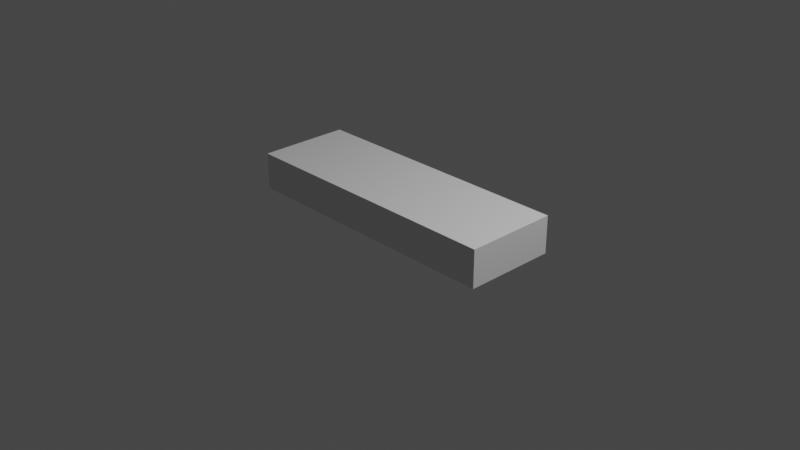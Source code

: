 # Source: JengaBrick.blend  (saved by Blender 3.4.5; exported with 4.5.12 LTS)
import bpy
from mathutils import Matrix  # noqa: F401  (used for matrix-valued properties, if any)

bpy.ops.wm.read_factory_settings(use_empty=True)
scene = bpy.context.scene
scene.name = 'Scene'

# ---- collections
col_collection = bpy.data.collections.new('Collection'); scene.collection.children.link(col_collection)

# ---- materials (node trees are filled in below, after node groups)
mat_material = bpy.data.materials.new('Material')
mat_material.alpha_threshold = 0.0
mat_material.use_transparent_shadow = False
mat_material.roughness = 0.5
mat_material.line_color = (0.0, 0.0, 0.0, 1.0)

# ---- material node trees
mat_material.use_nodes = True; mat_material.node_tree.nodes.clear()
_N = mat_material.node_tree.nodes; _L = mat_material.node_tree.links
n0 = _N.new('ShaderNodeOutputMaterial'); n0.name = 'Material Output'; n0.location = (300, 300)
n1 = _N.new('ShaderNodeBsdfPrincipled'); n1.name = 'Principled BSDF'; n1.location = (10, 300)
n1.distribution = 'GGX'
n1.subsurface_method = 'RANDOM_WALK_SKIN'
n1.inputs[3].default_value = 1.45
n1.inputs[27].default_value = (0.0, 0.0, 0.0, 1.0)
n1.inputs[28].default_value = 1.0
_L.new(n1.outputs[0], n0.inputs[0])
n0.is_active_output = True

# ---- world
world_world = bpy.data.worlds.new('World'); scene.world = world_world
world_world.use_nodes = True; world_world.node_tree.nodes.clear()
_N = world_world.node_tree.nodes; _L = world_world.node_tree.links
n0 = _N.new('ShaderNodeOutputWorld'); n0.name = 'World Output'; n0.location = (300, 300)
n1 = _N.new('ShaderNodeBackground'); n1.name = 'Background'; n1.location = (10, 300)
n1.inputs[0].default_value = (0.05088, 0.05088, 0.05088, 1.0)
_L.new(n1.outputs[0], n0.inputs[0])
n0.is_active_output = True
world_world.color = (0.05088, 0.05088, 0.05088)
world_world.use_sun_shadow = False
world_world.sun_shadow_jitter_overblur = 0.0

# ---- cameras
cam_camera = bpy.data.cameras.new('Camera')
cam_camera.clip_end = 100.0
cam_camera.ortho_scale = 7.314

# ---- lights
light_light = bpy.data.lights.new('Light', 'POINT')
light_light.transmission_factor = 0.0
light_light.energy = 1000.0
light_light.shadow_soft_size = 0.1
light_light.shadow_maximum_resolution = 0.006
light_light.use_absolute_resolution = True

# ---- meshes
me_cube = bpy.data.meshes.new('Cube')
me_cube.from_pydata([(1.5, 0.5, 0.4), (1.5, 0.5, 0.0), (1.5, -0.5, 0.4), (1.5, -0.5, 0.0), (-1.5, 0.5, 0.4), (-1.5, 0.5, 0.0), (-1.5, -0.5, 0.4), (-1.5, -0.5, 0.0), (1.324, 0.5, 0.0), (1.147, 0.5, 0.0), (0.9706, 0.5, 0.0), (0.7941, 0.5, 0.0), (0.6176, 0.5, 0.0), (0.4412, 0.5, 0.0), (0.2647, 0.5, 0.0), (0.08824, 0.5, 0.0), (-0.08824, 0.5, 0.0), (-0.2647, 0.5, 0.0), (-0.4412, 0.5, 0.0), (-0.6176, 0.5, 0.0), (-0.7941, 0.5, 0.0), (-0.9706, 0.5, 0.0), (-1.147, 0.5, 0.0), (-1.324, 0.5, 0.0), (1.324, -0.5, 0.4), (1.147, -0.5, 0.4), (0.9706, -0.5, 0.4), (0.7941, -0.5, 0.4), (0.6176, -0.5, 0.4), (0.4412, -0.5, 0.4), (0.2647, -0.5, 0.4), (0.08824, -0.5, 0.4), (-0.08824, -0.5, 0.4), (-0.2647, -0.5, 0.4), (-0.4412, -0.5, 0.4), (-0.6176, -0.5, 0.4), (-0.7941, -0.5, 0.4), (-0.9706, -0.5, 0.4), (-1.147, -0.5, 0.4), (-1.324, -0.5, 0.4), (-1.324, -0.5, 0.0), (-1.147, -0.5, 0.0), (-0.9706, -0.5, 0.0), (-0.7941, -0.5, 0.0), (-0.6176, -0.5, 0.0), (-0.4412, -0.5, 0.0), (-0.2647, -0.5, 0.0), (-0.08824, -0.5, 0.0), (0.08824, -0.5, 0.0), (0.2647, -0.5, 0.0), (0.4412, -0.5, 0.0), (0.6176, -0.5, 0.0), (0.7941, -0.5, 0.0), (0.9706, -0.5, 0.0), (1.147, -0.5, 0.0), (1.324, -0.5, 0.0), (-1.324, 0.5, 0.4), (-1.147, 0.5, 0.4), (-0.9706, 0.5, 0.4), (-0.7941, 0.5, 0.4), (-0.6176, 0.5, 0.4), (-0.4412, 0.5, 0.4), (-0.2647, 0.5, 0.4), (-0.08824, 0.5, 0.4), (0.08824, 0.5, 0.4), (0.2647, 0.5, 0.4), (0.4412, 0.5, 0.4), (0.6176, 0.5, 0.4), (0.7941, 0.5, 0.4), (0.9706, 0.5, 0.4), (1.147, 0.5, 0.4), (1.324, 0.5, 0.4), (-1.5, 0.375, 0.0), (-1.5, 0.25, 0.0), (-1.5, 0.125, 0.0), (-1.5, 0.0, 0.0), (-1.5, -0.125, 0.0), (-1.5, -0.25, 0.0), (-1.5, -0.375, 0.0), (1.5, 0.375, 0.4), (1.5, 0.25, 0.4), (1.5, 0.125, 0.4), (1.5, 0.0, 0.4), (1.5, -0.125, 0.4), (1.5, -0.25, 0.4), (1.5, -0.375, 0.4), (-1.5, -0.375, 0.4), (-1.5, -0.25, 0.4), (-1.5, -0.125, 0.4), (-1.5, 0.0, 0.4), (-1.5, 0.125, 0.4), (-1.5, 0.25, 0.4), (-1.5, 0.375, 0.4), (1.5, -0.375, 0.0), (1.5, -0.25, 0.0), (1.5, -0.125, 0.0), (1.5, 0.0, 0.0), (1.5, 0.125, 0.0), (1.5, 0.25, 0.0), (1.5, 0.375, 0.0), (-1.324, 0.375, 0.0), (-1.324, 0.25, 0.0), (-1.324, 0.125, 0.0), (-1.324, 0.0, 0.0), (-1.324, -0.125, 0.0), (-1.324, -0.25, 0.0), (-1.324, -0.375, 0.0), (-1.147, 0.375, 0.0), (-1.147, 0.25, 0.0), (-1.147, 0.125, 0.0), (-1.147, 0.0, 0.0), (-1.147, -0.125, 0.0), (-1.147, -0.25, 0.0), (-1.147, -0.375, 0.0), (-0.9706, 0.375, 0.0), (-0.9706, 0.25, 0.0), (-0.9706, 0.125, 0.0), (-0.9706, 0.0, 0.0), (-0.9706, -0.125, 0.0), (-0.9706, -0.25, 0.0), (-0.9706, -0.375, 0.0), (-0.7941, 0.375, 0.0), (-0.7941, 0.25, 0.0), (-0.7941, 0.125, 0.0), (-0.7941, 0.0, 0.0), (-0.7941, -0.125, 0.0), (-0.7941, -0.25, 0.0), (-0.7941, -0.375, 0.0), (-0.6176, 0.375, 0.0), (-0.6176, 0.25, 0.0), (-0.6176, 0.125, 0.0), (-0.6176, 0.0, 0.0), (-0.6176, -0.125, 0.0), (-0.6176, -0.25, 0.0), (-0.6176, -0.375, 0.0), (-0.4412, 0.375, 0.0), (-0.4412, 0.25, 0.0), (-0.4412, 0.125, 0.0), (-0.4412, 0.0, 0.0), (-0.4412, -0.125, 0.0), (-0.4412, -0.25, 0.0), (-0.4412, -0.375, 0.0), (-0.2647, 0.375, 0.0), (-0.2647, 0.25, 0.0), (-0.2647, 0.125, 0.0), (-0.2647, 0.0, 0.0), (-0.2647, -0.125, 0.0), (-0.2647, -0.25, 0.0), (-0.2647, -0.375, 0.0), (-0.08824, 0.375, 0.0), (-0.08824, 0.25, 0.0), (-0.08824, 0.125, 0.0), (-0.08824, 0.0, 0.0), (-0.08824, -0.125, 0.0), (-0.08824, -0.25, 0.0), (-0.08824, -0.375, 0.0), (0.08824, 0.375, 0.0), (0.08824, 0.25, 0.0), (0.08824, 0.125, 0.0), (0.08824, 0.0, 0.0), (0.08824, -0.125, 0.0), (0.08824, -0.25, 0.0), (0.08824, -0.375, 0.0), (0.2647, 0.375, 0.0), (0.2647, 0.25, 0.0), (0.2647, 0.125, 0.0), (0.2647, 0.0, 0.0), (0.2647, -0.125, 0.0), (0.2647, -0.25, 0.0), (0.2647, -0.375, 0.0), (0.4412, 0.375, 0.0), (0.4412, 0.25, 0.0), (0.4412, 0.125, 0.0), (0.4412, 0.0, 0.0), (0.4412, -0.125, 0.0), (0.4412, -0.25, 0.0), (0.4412, -0.375, 0.0), (0.6176, 0.375, 0.0), (0.6176, 0.25, 0.0), (0.6176, 0.125, 0.0), (0.6176, 0.0, 0.0), (0.6176, -0.125, 0.0), (0.6176, -0.25, 0.0), (0.6176, -0.375, 0.0), (0.7941, 0.375, 0.0), (0.7941, 0.25, 0.0), (0.7941, 0.125, 0.0), (0.7941, 0.0, 0.0), (0.7941, -0.125, 0.0), (0.7941, -0.25, 0.0), (0.7941, -0.375, 0.0), (0.9706, 0.375, 0.0), (0.9706, 0.25, 0.0), (0.9706, 0.125, 0.0), (0.9706, 0.0, 0.0), (0.9706, -0.125, 0.0), (0.9706, -0.25, 0.0), (0.9706, -0.375, 0.0), (1.147, 0.375, 0.0), (1.147, 0.25, 0.0), (1.147, 0.125, 0.0), (1.147, 0.0, 0.0), (1.147, -0.125, 0.0), (1.147, -0.25, 0.0), (1.147, -0.375, 0.0), (1.324, 0.375, 0.0), (1.324, 0.25, 0.0), (1.324, 0.125, 0.0), (1.324, 0.0, 0.0), (1.324, -0.125, 0.0), (1.324, -0.25, 0.0), (1.324, -0.375, 0.0), (1.324, 0.375, 0.4), (1.324, 0.25, 0.4), (1.324, 0.125, 0.4), (1.324, 0.0, 0.4), (1.324, -0.125, 0.4), (1.324, -0.25, 0.4), (1.324, -0.375, 0.4), (1.147, 0.375, 0.4), (1.147, 0.25, 0.4), (1.147, 0.125, 0.4), (1.147, 0.0, 0.4), (1.147, -0.125, 0.4), (1.147, -0.25, 0.4), (1.147, -0.375, 0.4), (0.9706, 0.375, 0.4), (0.9706, 0.25, 0.4), (0.9706, 0.125, 0.4), (0.9706, 0.0, 0.4), (0.9706, -0.125, 0.4), (0.9706, -0.25, 0.4), (0.9706, -0.375, 0.4), (0.7941, 0.375, 0.4), (0.7941, 0.25, 0.4), (0.7941, 0.125, 0.4), (0.7941, 0.0, 0.4), (0.7941, -0.125, 0.4), (0.7941, -0.25, 0.4), (0.7941, -0.375, 0.4), (0.6176, 0.375, 0.4), (0.6176, 0.25, 0.4), (0.6176, 0.125, 0.4), (0.6176, 0.0, 0.4), (0.6176, -0.125, 0.4), (0.6176, -0.25, 0.4), (0.6176, -0.375, 0.4), (0.4412, 0.375, 0.4), (0.4412, 0.25, 0.4), (0.4412, 0.125, 0.4), (0.4412, 0.0, 0.4), (0.4412, -0.125, 0.4), (0.4412, -0.25, 0.4), (0.4412, -0.375, 0.4), (0.2647, 0.375, 0.4), (0.2647, 0.25, 0.4), (0.2647, 0.125, 0.4), (0.2647, 0.0, 0.4), (0.2647, -0.125, 0.4), (0.2647, -0.25, 0.4), (0.2647, -0.375, 0.4), (0.08824, 0.375, 0.4), (0.08824, 0.25, 0.4), (0.08824, 0.125, 0.4), (0.08824, 0.0, 0.4), (0.08824, -0.125, 0.4), (0.08824, -0.25, 0.4), (0.08824, -0.375, 0.4), (-0.08824, 0.375, 0.4), (-0.08824, 0.25, 0.4), (-0.08824, 0.125, 0.4), (-0.08824, 0.0, 0.4), (-0.08824, -0.125, 0.4), (-0.08824, -0.25, 0.4), (-0.08824, -0.375, 0.4), (-0.2647, 0.375, 0.4), (-0.2647, 0.25, 0.4), (-0.2647, 0.125, 0.4), (-0.2647, 0.0, 0.4), (-0.2647, -0.125, 0.4), (-0.2647, -0.25, 0.4), (-0.2647, -0.375, 0.4), (-0.4412, 0.375, 0.4), (-0.4412, 0.25, 0.4), (-0.4412, 0.125, 0.4), (-0.4412, 0.0, 0.4), (-0.4412, -0.125, 0.4), (-0.4412, -0.25, 0.4), (-0.4412, -0.375, 0.4), (-0.6176, 0.375, 0.4), (-0.6176, 0.25, 0.4), (-0.6176, 0.125, 0.4), (-0.6176, 0.0, 0.4), (-0.6176, -0.125, 0.4), (-0.6176, -0.25, 0.4), (-0.6176, -0.375, 0.4), (-0.7941, 0.375, 0.4), (-0.7941, 0.25, 0.4), (-0.7941, 0.125, 0.4), (-0.7941, 0.0, 0.4), (-0.7941, -0.125, 0.4), (-0.7941, -0.25, 0.4), (-0.7941, -0.375, 0.4), (-0.9706, 0.375, 0.4), (-0.9706, 0.25, 0.4), (-0.9706, 0.125, 0.4), (-0.9706, 0.0, 0.4), (-0.9706, -0.125, 0.4), (-0.9706, -0.25, 0.4), (-0.9706, -0.375, 0.4), (-1.147, 0.375, 0.4), (-1.147, 0.25, 0.4), (-1.147, 0.125, 0.4), (-1.147, 0.0, 0.4), (-1.147, -0.125, 0.4), (-1.147, -0.25, 0.4), (-1.147, -0.375, 0.4), (-1.324, 0.375, 0.4), (-1.324, 0.25, 0.4), (-1.324, 0.125, 0.4), (-1.324, 0.0, 0.4), (-1.324, -0.125, 0.4), (-1.324, -0.25, 0.4), (-1.324, -0.375, 0.4)], [], [(323, 86, 6, 39), (40, 39, 6, 7), (72, 92, 4, 5), (211, 93, 3, 55), (93, 85, 2, 3), (8, 71, 0, 1), (5, 4, 56, 23), (23, 56, 57, 22), (22, 57, 58, 21), (21, 58, 59, 20), (20, 59, 60, 19), (19, 60, 61, 18), (18, 61, 62, 17), (17, 62, 63, 16), (16, 63, 64, 15), (15, 64, 65, 14), (14, 65, 66, 13), (13, 66, 67, 12), (12, 67, 68, 11), (11, 68, 69, 10), (10, 69, 70, 9), (9, 70, 71, 8), (78, 106, 40, 7), (106, 113, 41, 40), (113, 120, 42, 41), (120, 127, 43, 42), (127, 134, 44, 43), (134, 141, 45, 44), (141, 148, 46, 45), (148, 155, 47, 46), (155, 162, 48, 47), (162, 169, 49, 48), (169, 176, 50, 49), (176, 183, 51, 50), (183, 190, 52, 51), (190, 197, 53, 52), (197, 204, 54, 53), (204, 211, 55, 54), (3, 2, 24, 55), (55, 24, 25, 54), (54, 25, 26, 53), (53, 26, 27, 52), (52, 27, 28, 51), (51, 28, 29, 50), (50, 29, 30, 49), (49, 30, 31, 48), (48, 31, 32, 47), (47, 32, 33, 46), (46, 33, 34, 45), (45, 34, 35, 44), (44, 35, 36, 43), (43, 36, 37, 42), (42, 37, 38, 41), (41, 38, 39, 40), (85, 218, 24, 2), (218, 225, 25, 24), (225, 232, 26, 25), (232, 239, 27, 26), (239, 246, 28, 27), (246, 253, 29, 28), (253, 260, 30, 29), (260, 267, 31, 30), (267, 274, 32, 31), (274, 281, 33, 32), (281, 288, 34, 33), (288, 295, 35, 34), (295, 302, 36, 35), (302, 309, 37, 36), (309, 316, 38, 37), (316, 323, 39, 38), (57, 56, 317, 310), (310, 317, 318, 311), (311, 318, 319, 312), (312, 319, 320, 313), (313, 320, 321, 314), (314, 321, 322, 315), (315, 322, 323, 316), (58, 57, 310, 303), (303, 310, 311, 304), (304, 311, 312, 305), (305, 312, 313, 306), (306, 313, 314, 307), (307, 314, 315, 308), (308, 315, 316, 309), (59, 58, 303, 296), (296, 303, 304, 297), (297, 304, 305, 298), (298, 305, 306, 299), (299, 306, 307, 300), (300, 307, 308, 301), (301, 308, 309, 302), (60, 59, 296, 289), (289, 296, 297, 290), (290, 297, 298, 291), (291, 298, 299, 292), (292, 299, 300, 293), (293, 300, 301, 294), (294, 301, 302, 295), (61, 60, 289, 282), (282, 289, 290, 283), (283, 290, 291, 284), (284, 291, 292, 285), (285, 292, 293, 286), (286, 293, 294, 287), (287, 294, 295, 288), (62, 61, 282, 275), (275, 282, 283, 276), (276, 283, 284, 277), (277, 284, 285, 278), (278, 285, 286, 279), (279, 286, 287, 280), (280, 287, 288, 281), (63, 62, 275, 268), (268, 275, 276, 269), (269, 276, 277, 270), (270, 277, 278, 271), (271, 278, 279, 272), (272, 279, 280, 273), (273, 280, 281, 274), (64, 63, 268, 261), (261, 268, 269, 262), (262, 269, 270, 263), (263, 270, 271, 264), (264, 271, 272, 265), (265, 272, 273, 266), (266, 273, 274, 267), (65, 64, 261, 254), (254, 261, 262, 255), (255, 262, 263, 256), (256, 263, 264, 257), (257, 264, 265, 258), (258, 265, 266, 259), (259, 266, 267, 260), (66, 65, 254, 247), (247, 254, 255, 248), (248, 255, 256, 249), (249, 256, 257, 250), (250, 257, 258, 251), (251, 258, 259, 252), (252, 259, 260, 253), (67, 66, 247, 240), (240, 247, 248, 241), (241, 248, 249, 242), (242, 249, 250, 243), (243, 250, 251, 244), (244, 251, 252, 245), (245, 252, 253, 246), (68, 67, 240, 233), (233, 240, 241, 234), (234, 241, 242, 235), (235, 242, 243, 236), (236, 243, 244, 237), (237, 244, 245, 238), (238, 245, 246, 239), (69, 68, 233, 226), (226, 233, 234, 227), (227, 234, 235, 228), (228, 235, 236, 229), (229, 236, 237, 230), (230, 237, 238, 231), (231, 238, 239, 232), (70, 69, 226, 219), (219, 226, 227, 220), (220, 227, 228, 221), (221, 228, 229, 222), (222, 229, 230, 223), (223, 230, 231, 224), (224, 231, 232, 225), (71, 70, 219, 212), (212, 219, 220, 213), (213, 220, 221, 214), (214, 221, 222, 215), (215, 222, 223, 216), (216, 223, 224, 217), (217, 224, 225, 218), (0, 71, 212, 79), (79, 212, 213, 80), (80, 213, 214, 81), (81, 214, 215, 82), (82, 215, 216, 83), (83, 216, 217, 84), (84, 217, 218, 85), (9, 8, 205, 198), (198, 205, 206, 199), (199, 206, 207, 200), (200, 207, 208, 201), (201, 208, 209, 202), (202, 209, 210, 203), (203, 210, 211, 204), (10, 9, 198, 191), (191, 198, 199, 192), (192, 199, 200, 193), (193, 200, 201, 194), (194, 201, 202, 195), (195, 202, 203, 196), (196, 203, 204, 197), (11, 10, 191, 184), (184, 191, 192, 185), (185, 192, 193, 186), (186, 193, 194, 187), (187, 194, 195, 188), (188, 195, 196, 189), (189, 196, 197, 190), (12, 11, 184, 177), (177, 184, 185, 178), (178, 185, 186, 179), (179, 186, 187, 180), (180, 187, 188, 181), (181, 188, 189, 182), (182, 189, 190, 183), (13, 12, 177, 170), (170, 177, 178, 171), (171, 178, 179, 172), (172, 179, 180, 173), (173, 180, 181, 174), (174, 181, 182, 175), (175, 182, 183, 176), (14, 13, 170, 163), (163, 170, 171, 164), (164, 171, 172, 165), (165, 172, 173, 166), (166, 173, 174, 167), (167, 174, 175, 168), (168, 175, 176, 169), (15, 14, 163, 156), (156, 163, 164, 157), (157, 164, 165, 158), (158, 165, 166, 159), (159, 166, 167, 160), (160, 167, 168, 161), (161, 168, 169, 162), (16, 15, 156, 149), (149, 156, 157, 150), (150, 157, 158, 151), (151, 158, 159, 152), (152, 159, 160, 153), (153, 160, 161, 154), (154, 161, 162, 155), (17, 16, 149, 142), (142, 149, 150, 143), (143, 150, 151, 144), (144, 151, 152, 145), (145, 152, 153, 146), (146, 153, 154, 147), (147, 154, 155, 148), (18, 17, 142, 135), (135, 142, 143, 136), (136, 143, 144, 137), (137, 144, 145, 138), (138, 145, 146, 139), (139, 146, 147, 140), (140, 147, 148, 141), (19, 18, 135, 128), (128, 135, 136, 129), (129, 136, 137, 130), (130, 137, 138, 131), (131, 138, 139, 132), (132, 139, 140, 133), (133, 140, 141, 134), (20, 19, 128, 121), (121, 128, 129, 122), (122, 129, 130, 123), (123, 130, 131, 124), (124, 131, 132, 125), (125, 132, 133, 126), (126, 133, 134, 127), (21, 20, 121, 114), (114, 121, 122, 115), (115, 122, 123, 116), (116, 123, 124, 117), (117, 124, 125, 118), (118, 125, 126, 119), (119, 126, 127, 120), (22, 21, 114, 107), (107, 114, 115, 108), (108, 115, 116, 109), (109, 116, 117, 110), (110, 117, 118, 111), (111, 118, 119, 112), (112, 119, 120, 113), (23, 22, 107, 100), (100, 107, 108, 101), (101, 108, 109, 102), (102, 109, 110, 103), (103, 110, 111, 104), (104, 111, 112, 105), (105, 112, 113, 106), (5, 23, 100, 72), (72, 100, 101, 73), (73, 101, 102, 74), (74, 102, 103, 75), (75, 103, 104, 76), (76, 104, 105, 77), (77, 105, 106, 78), (1, 0, 79, 99), (99, 79, 80, 98), (98, 80, 81, 97), (97, 81, 82, 96), (96, 82, 83, 95), (95, 83, 84, 94), (94, 84, 85, 93), (8, 1, 99, 205), (205, 99, 98, 206), (206, 98, 97, 207), (207, 97, 96, 208), (208, 96, 95, 209), (209, 95, 94, 210), (210, 94, 93, 211), (7, 6, 86, 78), (78, 86, 87, 77), (77, 87, 88, 76), (76, 88, 89, 75), (75, 89, 90, 74), (74, 90, 91, 73), (73, 91, 92, 72), (56, 4, 92, 317), (317, 92, 91, 318), (318, 91, 90, 319), (319, 90, 89, 320), (320, 89, 88, 321), (321, 88, 87, 322), (322, 87, 86, 323)])
_uv = me_cube.uv_layers.new(name='UVMap')
_uv.uv.foreach_set('vector', [0.8603, 0.7188, 0.875, 0.7188, 0.875, 0.75, 0.8603, 0.75, 0.375, 0.9853, 0.625, 0.9853, 0.625, 1.0, 0.375, 1.0, 0.375, 0.2188, 0.625, 0.2188, 0.625, 0.25, 0.375, 0.25, 0.3603, 0.7188, 0.375, 0.7188, 0.375, 0.75, 0.3603, 0.75, 0.375, 0.7188, 0.625, 0.7188, 0.625, 0.75, 0.375, 0.75, 0.375, 0.4853, 0.625, 0.4853, 0.625, 0.5, 0.375, 0.5, 0.375, 0.25, 0.625, 0.25, 0.625, 0.2647, 0.375, 0.2647, 0.375, 0.2647, 0.625, 0.2647, 0.625, 0.2794, 0.375, 0.2794, 0.375, 0.2794, 0.625, 0.2794, 0.625, 0.2941, 0.375, 0.2941, 0.375, 0.2941, 0.625, 0.2941, 0.625, 0.3088, 0.375, 0.3088, 0.375, 0.3088, 0.625, 0.3088, 0.625, 0.3235, 0.375, 0.3235, 0.375, 0.3235, 0.625, 0.3235, 0.625, 0.3382, 0.375, 0.3382, 0.375, 0.3382, 0.625, 0.3382, 0.625, 0.3529, 0.375, 0.3529, 0.375, 0.3529, 0.625, 0.3529, 0.625, 0.3676, 0.375, 0.3676, 0.375, 0.3676, 0.625, 0.3676, 0.625, 0.3824, 0.375, 0.3824, 0.375, 0.3824, 0.625, 0.3824, 0.625, 0.3971, 0.375, 0.3971, 0.375, 0.3971, 0.625, 0.3971, 0.625, 0.4118, 0.375, 0.4118, 0.375, 0.4118, 0.625, 0.4118, 0.625, 0.4265, 0.375, 0.4265, 0.375, 0.4265, 0.625, 0.4265, 0.625, 0.4412, 0.375, 0.4412, 0.375, 0.4412, 0.625, 0.4412, 0.625, 0.4559, 0.375, 0.4559, 0.375, 0.4559, 0.625, 0.4559, 0.625, 0.4706, 0.375, 0.4706, 0.375, 0.4706, 0.625, 0.4706, 0.625, 0.4853, 0.375, 0.4853, 0.125, 0.7188, 0.1397, 0.7188, 0.1397, 0.75, 0.125, 0.75, 0.1397, 0.7188, 0.1544, 0.7188, 0.1544, 0.75, 0.1397, 0.75, 0.1544, 0.7188, 0.1691, 0.7188, 0.1691, 0.75, 0.1544, 0.75, 0.1691, 0.7188, 0.1838, 0.7188, 0.1838, 0.75, 0.1691, 0.75, 0.1838, 0.7188, 0.1985, 0.7188, 0.1985, 0.75, 0.1838, 0.75, 0.1985, 0.7188, 0.2132, 0.7188, 0.2132, 0.75, 0.1985, 0.75, 0.2132, 0.7188, 0.2279, 0.7187, 0.2279, 0.75, 0.2132, 0.75, 0.2279, 0.7187, 0.2426, 0.7187, 0.2426, 0.75, 0.2279, 0.75, 0.2426, 0.7187, 0.2574, 0.7187, 0.2574, 0.75, 0.2426, 0.75, 0.2574, 0.7187, 0.2721, 0.7187, 0.2721, 0.75, 0.2574, 0.75, 0.2721, 0.7187, 0.2868, 0.7187, 0.2868, 0.75, 0.2721, 0.75, 0.2868, 0.7187, 0.3015, 0.7187, 0.3015, 0.75, 0.2868, 0.75, 0.3015, 0.7187, 0.3162, 0.7188, 0.3162, 0.75, 0.3015, 0.75, 0.3162, 0.7188, 0.3309, 0.7188, 0.3309, 0.75, 0.3162, 0.75, 0.3309, 0.7188, 0.3456, 0.7188, 0.3456, 0.75, 0.3309, 0.75, 0.3456, 0.7188, 0.3603, 0.7188, 0.3603, 0.75, 0.3456, 0.75, 0.375, 0.75, 0.625, 0.75, 0.625, 0.7647, 0.375, 0.7647, 0.375, 0.7647, 0.625, 0.7647, 0.625, 0.7794, 0.375, 0.7794, 0.375, 0.7794, 0.625, 0.7794, 0.625, 0.7941, 0.375, 0.7941, 0.375, 0.7941, 0.625, 0.7941, 0.625, 0.8088, 0.375, 0.8088, 0.375, 0.8088, 0.625, 0.8088, 0.625, 0.8235, 0.375, 0.8235, 0.375, 0.8235, 0.625, 0.8235, 0.625, 0.8382, 0.375, 0.8382, 0.375, 0.8382, 0.625, 0.8382, 0.625, 0.8529, 0.375, 0.8529, 0.375, 0.8529, 0.625, 0.8529, 0.625, 0.8676, 0.375, 0.8676, 0.375, 0.8676, 0.625, 0.8676, 0.625, 0.8824, 0.375, 0.8824, 0.375, 0.8824, 0.625, 0.8824, 0.625, 0.8971, 0.375, 0.8971, 0.375, 0.8971, 0.625, 0.8971, 0.625, 0.9118, 0.375, 0.9118, 0.375, 0.9118, 0.625, 0.9118, 0.625, 0.9265, 0.375, 0.9265, 0.375, 0.9265, 0.625, 0.9265, 0.625, 0.9412, 0.375, 0.9412, 0.375, 0.9412, 0.625, 0.9412, 0.625, 0.9559, 0.375, 0.9559, 0.375, 0.9559, 0.625, 0.9559, 0.625, 0.9706, 0.375, 0.9706, 0.375, 0.9706, 0.625, 0.9706, 0.625, 0.9853, 0.375, 0.9853, 0.625, 0.7188, 0.6397, 0.7188, 0.6397, 0.75, 0.625, 0.75, 0.6397, 0.7188, 0.6544, 0.7188, 0.6544, 0.75, 0.6397, 0.75, 0.6544, 0.7188, 0.6691, 0.7188, 0.6691, 0.75, 0.6544, 0.75, 0.6691, 0.7188, 0.6838, 0.7188, 0.6838, 0.75, 0.6691, 0.75, 0.6838, 0.7188, 0.6985, 0.7188, 0.6985, 0.75, 0.6838, 0.75, 0.6985, 0.7188, 0.7132, 0.7188, 0.7132, 0.75, 0.6985, 0.75, 0.7132, 0.7188, 0.7279, 0.7187, 0.7279, 0.75, 0.7132, 0.75, 0.7279, 0.7187, 0.7426, 0.7187, 0.7426, 0.75, 0.7279, 0.75, 0.7426, 0.7187, 0.7574, 0.7187, 0.7574, 0.75, 0.7426, 0.75, 0.7574, 0.7187, 0.7721, 0.7187, 0.7721, 0.75, 0.7574, 0.75, 0.7721, 0.7187, 0.7868, 0.7187, 0.7868, 0.75, 0.7721, 0.75, 0.7868, 0.7187, 0.8015, 0.7187, 0.8015, 0.75, 0.7868, 0.75, 0.8015, 0.7187, 0.8162, 0.7188, 0.8162, 0.75, 0.8015, 0.75, 0.8162, 0.7188, 0.8309, 0.7188, 0.8309, 0.75, 0.8162, 0.75, 0.8309, 0.7188, 0.8456, 0.7188, 0.8456, 0.75, 0.8309, 0.75, 0.8456, 0.7188, 0.8603, 0.7188, 0.8603, 0.75, 0.8456, 0.75, 0.8456, 0.5, 0.8603, 0.5, 0.8603, 0.5312, 0.8456, 0.5312, 0.8456, 0.5312, 0.8603, 0.5312, 0.8603, 0.5625, 0.8456, 0.5625, 0.8456, 0.5625, 0.8603, 0.5625, 0.8603, 0.5938, 0.8456, 0.5938, 0.8456, 0.5938, 0.8603, 0.5938, 0.8603, 0.625, 0.8456, 0.625, 0.8456, 0.625, 0.8603, 0.625, 0.8603, 0.6562, 0.8456, 0.6562, 0.8456, 0.6562, 0.8603, 0.6562, 0.8603, 0.6875, 0.8456, 0.6875, 0.8456, 0.6875, 0.8603, 0.6875, 0.8603, 0.7188, 0.8456, 0.7188, 0.8309, 0.5, 0.8456, 0.5, 0.8456, 0.5312, 0.8309, 0.5312, 0.8309, 0.5312, 0.8456, 0.5312, 0.8456, 0.5625, 0.8309, 0.5625, 0.8309, 0.5625, 0.8456, 0.5625, 0.8456, 0.5938, 0.8309, 0.5938, 0.8309, 0.5938, 0.8456, 0.5938, 0.8456, 0.625, 0.8309, 0.625, 0.8309, 0.625, 0.8456, 0.625, 0.8456, 0.6562, 0.8309, 0.6562, 0.8309, 0.6562, 0.8456, 0.6562, 0.8456, 0.6875, 0.8309, 0.6875, 0.8309, 0.6875, 0.8456, 0.6875, 0.8456, 0.7188, 0.8309, 0.7188, 0.8162, 0.5, 0.8309, 0.5, 0.8309, 0.5312, 0.8162, 0.5312, 0.8162, 0.5312, 0.8309, 0.5312, 0.8309, 0.5625, 0.8162, 0.5625, 0.8162, 0.5625, 0.8309, 0.5625, 0.8309, 0.5938, 0.8162, 0.5938, 0.8162, 0.5938, 0.8309, 0.5938, 0.8309, 0.625, 0.8162, 0.625, 0.8162, 0.625, 0.8309, 0.625, 0.8309, 0.6562, 0.8162, 0.6562, 0.8162, 0.6562, 0.8309, 0.6562, 0.8309, 0.6875, 0.8162, 0.6875, 0.8162, 0.6875, 0.8309, 0.6875, 0.8309, 0.7188, 0.8162, 0.7188, 0.8015, 0.5, 0.8162, 0.5, 0.8162, 0.5312, 0.8015, 0.5312, 0.8015, 0.5312, 0.8162, 0.5312, 0.8162, 0.5625, 0.8015, 0.5625, 0.8015, 0.5625, 0.8162, 0.5625, 0.8162, 0.5938, 0.8015, 0.5938, 0.8015, 0.5938, 0.8162, 0.5938, 0.8162, 0.625, 0.8015, 0.625, 0.8015, 0.625, 0.8162, 0.625, 0.8162, 0.6562, 0.8015, 0.6562, 0.8015, 0.6562, 0.8162, 0.6562, 0.8162, 0.6875, 0.8015, 0.6875, 0.8015, 0.6875, 0.8162, 0.6875, 0.8162, 0.7188, 0.8015, 0.7187, 0.7868, 0.5, 0.8015, 0.5, 0.8015, 0.5312, 0.7868, 0.5312, 0.7868, 0.5312, 0.8015, 0.5312, 0.8015, 0.5625, 0.7868, 0.5625, 0.7868, 0.5625, 0.8015, 0.5625, 0.8015, 0.5938, 0.7868, 0.5938, 0.7868, 0.5938, 0.8015, 0.5938, 0.8015, 0.625, 0.7868, 0.625, 0.7868, 0.625, 0.8015, 0.625, 0.8015, 0.6562, 0.7868, 0.6562, 0.7868, 0.6562, 0.8015, 0.6562, 0.8015, 0.6875, 0.7868, 0.6875, 0.7868, 0.6875, 0.8015, 0.6875, 0.8015, 0.7187, 0.7868, 0.7187, 0.7721, 0.5, 0.7868, 0.5, 0.7868, 0.5312, 0.7721, 0.5312, 0.7721, 0.5312, 0.7868, 0.5312, 0.7868, 0.5625, 0.7721, 0.5625, 0.7721, 0.5625, 0.7868, 0.5625, 0.7868, 0.5938, 0.7721, 0.5938, 0.7721, 0.5938, 0.7868, 0.5938, 0.7868, 0.625, 0.7721, 0.625, 0.7721, 0.625, 0.7868, 0.625, 0.7868, 0.6562, 0.7721, 0.6562, 0.7721, 0.6562, 0.7868, 0.6562, 0.7868, 0.6875, 0.7721, 0.6875, 0.7721, 0.6875, 0.7868, 0.6875, 0.7868, 0.7187, 0.7721, 0.7187, 0.7574, 0.5, 0.7721, 0.5, 0.7721, 0.5312, 0.7574, 0.5312, 0.7574, 0.5312, 0.7721, 0.5312, 0.7721, 0.5625, 0.7574, 0.5625, 0.7574, 0.5625, 0.7721, 0.5625, 0.7721, 0.5938, 0.7574, 0.5938, 0.7574, 0.5938, 0.7721, 0.5938, 0.7721, 0.625, 0.7574, 0.625, 0.7574, 0.625, 0.7721, 0.625, 0.7721, 0.6562, 0.7574, 0.6562, 0.7574, 0.6562, 0.7721, 0.6562, 0.7721, 0.6875, 0.7574, 0.6875, 0.7574, 0.6875, 0.7721, 0.6875, 0.7721, 0.7187, 0.7574, 0.7187, 0.7426, 0.5, 0.7574, 0.5, 0.7574, 0.5312, 0.7426, 0.5312, 0.7426, 0.5312, 0.7574, 0.5312, 0.7574, 0.5625, 0.7426, 0.5625, 0.7426, 0.5625, 0.7574, 0.5625, 0.7574, 0.5938, 0.7426, 0.5938, 0.7426, 0.5938, 0.7574, 0.5938, 0.7574, 0.625, 0.7426, 0.625, 0.7426, 0.625, 0.7574, 0.625, 0.7574, 0.6562, 0.7426, 0.6562, 0.7426, 0.6562, 0.7574, 0.6562, 0.7574, 0.6875, 0.7426, 0.6875, 0.7426, 0.6875, 0.7574, 0.6875, 0.7574, 0.7187, 0.7426, 0.7187, 0.7279, 0.5, 0.7426, 0.5, 0.7426, 0.5312, 0.7279, 0.5312, 0.7279, 0.5312, 0.7426, 0.5312, 0.7426, 0.5625, 0.7279, 0.5625, 0.7279, 0.5625, 0.7426, 0.5625, 0.7426, 0.5938, 0.7279, 0.5938, 0.7279, 0.5938, 0.7426, 0.5938, 0.7426, 0.625, 0.7279, 0.625, 0.7279, 0.625, 0.7426, 0.625, 0.7426, 0.6562, 0.7279, 0.6562, 0.7279, 0.6562, 0.7426, 0.6562, 0.7426, 0.6875, 0.7279, 0.6875, 0.7279, 0.6875, 0.7426, 0.6875, 0.7426, 0.7187, 0.7279, 0.7187, 0.7132, 0.5, 0.7279, 0.5, 0.7279, 0.5312, 0.7132, 0.5312, 0.7132, 0.5312, 0.7279, 0.5312, 0.7279, 0.5625, 0.7132, 0.5625, 0.7132, 0.5625, 0.7279, 0.5625, 0.7279, 0.5938, 0.7132, 0.5938, 0.7132, 0.5938, 0.7279, 0.5938, 0.7279, 0.625, 0.7132, 0.625, 0.7132, 0.625, 0.7279, 0.625, 0.7279, 0.6562, 0.7132, 0.6562, 0.7132, 0.6562, 0.7279, 0.6562, 0.7279, 0.6875, 0.7132, 0.6875, 0.7132, 0.6875, 0.7279, 0.6875, 0.7279, 0.7187, 0.7132, 0.7188, 0.6985, 0.5, 0.7132, 0.5, 0.7132, 0.5312, 0.6985, 0.5312, 0.6985, 0.5312, 0.7132, 0.5312, 0.7132, 0.5625, 0.6985, 0.5625, 0.6985, 0.5625, 0.7132, 0.5625, 0.7132, 0.5938, 0.6985, 0.5938, 0.6985, 0.5938, 0.7132, 0.5938, 0.7132, 0.625, 0.6985, 0.625, 0.6985, 0.625, 0.7132, 0.625, 0.7132, 0.6562, 0.6985, 0.6562, 0.6985, 0.6562, 0.7132, 0.6562, 0.7132, 0.6875, 0.6985, 0.6875, 0.6985, 0.6875, 0.7132, 0.6875, 0.7132, 0.7188, 0.6985, 0.7188, 0.6838, 0.5, 0.6985, 0.5, 0.6985, 0.5312, 0.6838, 0.5312, 0.6838, 0.5312, 0.6985, 0.5312, 0.6985, 0.5625, 0.6838, 0.5625, 0.6838, 0.5625, 0.6985, 0.5625, 0.6985, 0.5938, 0.6838, 0.5938, 0.6838, 0.5938, 0.6985, 0.5938, 0.6985, 0.625, 0.6838, 0.625, 0.6838, 0.625, 0.6985, 0.625, 0.6985, 0.6562, 0.6838, 0.6562, 0.6838, 0.6562, 0.6985, 0.6562, 0.6985, 0.6875, 0.6838, 0.6875, 0.6838, 0.6875, 0.6985, 0.6875, 0.6985, 0.7188, 0.6838, 0.7188, 0.6691, 0.5, 0.6838, 0.5, 0.6838, 0.5312, 0.6691, 0.5312, 0.6691, 0.5312, 0.6838, 0.5312, 0.6838, 0.5625, 0.6691, 0.5625, 0.6691, 0.5625, 0.6838, 0.5625, 0.6838, 0.5938, 0.6691, 0.5938, 0.6691, 0.5938, 0.6838, 0.5938, 0.6838, 0.625, 0.6691, 0.625, 0.6691, 0.625, 0.6838, 0.625, 0.6838, 0.6562, 0.6691, 0.6562, 0.6691, 0.6562, 0.6838, 0.6562, 0.6838, 0.6875, 0.6691, 0.6875, 0.6691, 0.6875, 0.6838, 0.6875, 0.6838, 0.7188, 0.6691, 0.7188, 0.6544, 0.5, 0.6691, 0.5, 0.6691, 0.5312, 0.6544, 0.5312, 0.6544, 0.5312, 0.6691, 0.5312, 0.6691, 0.5625, 0.6544, 0.5625, 0.6544, 0.5625, 0.6691, 0.5625, 0.6691, 0.5938, 0.6544, 0.5938, 0.6544, 0.5938, 0.6691, 0.5938, 0.6691, 0.625, 0.6544, 0.625, 0.6544, 0.625, 0.6691, 0.625, 0.6691, 0.6562, 0.6544, 0.6562, 0.6544, 0.6562, 0.6691, 0.6562, 0.6691, 0.6875, 0.6544, 0.6875, 0.6544, 0.6875, 0.6691, 0.6875, 0.6691, 0.7188, 0.6544, 0.7188, 0.6397, 0.5, 0.6544, 0.5, 0.6544, 0.5312, 0.6397, 0.5312, 0.6397, 0.5312, 0.6544, 0.5312, 0.6544, 0.5625, 0.6397, 0.5625, 0.6397, 0.5625, 0.6544, 0.5625, 0.6544, 0.5938, 0.6397, 0.5938, 0.6397, 0.5938, 0.6544, 0.5938, 0.6544, 0.625, 0.6397, 0.625, 0.6397, 0.625, 0.6544, 0.625, 0.6544, 0.6562, 0.6397, 0.6562, 0.6397, 0.6562, 0.6544, 0.6562, 0.6544, 0.6875, 0.6397, 0.6875, 0.6397, 0.6875, 0.6544, 0.6875, 0.6544, 0.7188, 0.6397, 0.7188, 0.625, 0.5, 0.6397, 0.5, 0.6397, 0.5312, 0.625, 0.5312, 0.625, 0.5312, 0.6397, 0.5312, 0.6397, 0.5625, 0.625, 0.5625, 0.625, 0.5625, 0.6397, 0.5625, 0.6397, 0.5938, 0.625, 0.5938, 0.625, 0.5938, 0.6397, 0.5938, 0.6397, 0.625, 0.625, 0.625, 0.625, 0.625, 0.6397, 0.625, 0.6397, 0.6562, 0.625, 0.6562, 0.625, 0.6562, 0.6397, 0.6562, 0.6397, 0.6875, 0.625, 0.6875, 0.625, 0.6875, 0.6397, 0.6875, 0.6397, 0.7188, 0.625, 0.7188, 0.3456, 0.5, 0.3603, 0.5, 0.3603, 0.5312, 0.3456, 0.5312, 0.3456, 0.5312, 0.3603, 0.5312, 0.3603, 0.5625, 0.3456, 0.5625, 0.3456, 0.5625, 0.3603, 0.5625, 0.3603, 0.5938, 0.3456, 0.5938, 0.3456, 0.5938, 0.3603, 0.5938, 0.3603, 0.625, 0.3456, 0.625, 0.3456, 0.625, 0.3603, 0.625, 0.3603, 0.6562, 0.3456, 0.6562, 0.3456, 0.6562, 0.3603, 0.6562, 0.3603, 0.6875, 0.3456, 0.6875, 0.3456, 0.6875, 0.3603, 0.6875, 0.3603, 0.7188, 0.3456, 0.7188, 0.3309, 0.5, 0.3456, 0.5, 0.3456, 0.5312, 0.3309, 0.5312, 0.3309, 0.5312, 0.3456, 0.5312, 0.3456, 0.5625, 0.3309, 0.5625, 0.3309, 0.5625, 0.3456, 0.5625, 0.3456, 0.5938, 0.3309, 0.5938, 0.3309, 0.5938, 0.3456, 0.5938, 0.3456, 0.625, 0.3309, 0.625, 0.3309, 0.625, 0.3456, 0.625, 0.3456, 0.6562, 0.3309, 0.6562, 0.3309, 0.6562, 0.3456, 0.6562, 0.3456, 0.6875, 0.3309, 0.6875, 0.3309, 0.6875, 0.3456, 0.6875, 0.3456, 0.7188, 0.3309, 0.7188, 0.3162, 0.5, 0.3309, 0.5, 0.3309, 0.5312, 0.3162, 0.5312, 0.3162, 0.5312, 0.3309, 0.5312, 0.3309, 0.5625, 0.3162, 0.5625, 0.3162, 0.5625, 0.3309, 0.5625, 0.3309, 0.5938, 0.3162, 0.5938, 0.3162, 0.5938, 0.3309, 0.5938, 0.3309, 0.625, 0.3162, 0.625, 0.3162, 0.625, 0.3309, 0.625, 0.3309, 0.6562, 0.3162, 0.6562, 0.3162, 0.6562, 0.3309, 0.6562, 0.3309, 0.6875, 0.3162, 0.6875, 0.3162, 0.6875, 0.3309, 0.6875, 0.3309, 0.7188, 0.3162, 0.7188, 0.3015, 0.5, 0.3162, 0.5, 0.3162, 0.5312, 0.3015, 0.5312, 0.3015, 0.5312, 0.3162, 0.5312, 0.3162, 0.5625, 0.3015, 0.5625, 0.3015, 0.5625, 0.3162, 0.5625, 0.3162, 0.5938, 0.3015, 0.5938, 0.3015, 0.5938, 0.3162, 0.5938, 0.3162, 0.625, 0.3015, 0.625, 0.3015, 0.625, 0.3162, 0.625, 0.3162, 0.6562, 0.3015, 0.6562, 0.3015, 0.6562, 0.3162, 0.6562, 0.3162, 0.6875, 0.3015, 0.6875, 0.3015, 0.6875, 0.3162, 0.6875, 0.3162, 0.7188, 0.3015, 0.7187, 0.2868, 0.5, 0.3015, 0.5, 0.3015, 0.5312, 0.2868, 0.5312, 0.2868, 0.5312, 0.3015, 0.5312, 0.3015, 0.5625, 0.2868, 0.5625, 0.2868, 0.5625, 0.3015, 0.5625, 0.3015, 0.5938, 0.2868, 0.5938, 0.2868, 0.5938, 0.3015, 0.5938, 0.3015, 0.625, 0.2868, 0.625, 0.2868, 0.625, 0.3015, 0.625, 0.3015, 0.6562, 0.2868, 0.6562, 0.2868, 0.6562, 0.3015, 0.6562, 0.3015, 0.6875, 0.2868, 0.6875, 0.2868, 0.6875, 0.3015, 0.6875, 0.3015, 0.7187, 0.2868, 0.7187, 0.2721, 0.5, 0.2868, 0.5, 0.2868, 0.5312, 0.2721, 0.5312, 0.2721, 0.5312, 0.2868, 0.5312, 0.2868, 0.5625, 0.2721, 0.5625, 0.2721, 0.5625, 0.2868, 0.5625, 0.2868, 0.5938, 0.2721, 0.5938, 0.2721, 0.5938, 0.2868, 0.5938, 0.2868, 0.625, 0.2721, 0.625, 0.2721, 0.625, 0.2868, 0.625, 0.2868, 0.6562, 0.2721, 0.6562, 0.2721, 0.6562, 0.2868, 0.6562, 0.2868, 0.6875, 0.2721, 0.6875, 0.2721, 0.6875, 0.2868, 0.6875, 0.2868, 0.7187, 0.2721, 0.7187, 0.2574, 0.5, 0.2721, 0.5, 0.2721, 0.5312, 0.2574, 0.5312, 0.2574, 0.5312, 0.2721, 0.5312, 0.2721, 0.5625, 0.2574, 0.5625, 0.2574, 0.5625, 0.2721, 0.5625, 0.2721, 0.5938, 0.2574, 0.5938, 0.2574, 0.5938, 0.2721, 0.5938, 0.2721, 0.625, 0.2574, 0.625, 0.2574, 0.625, 0.2721, 0.625, 0.2721, 0.6562, 0.2574, 0.6562, 0.2574, 0.6562, 0.2721, 0.6562, 0.2721, 0.6875, 0.2574, 0.6875, 0.2574, 0.6875, 0.2721, 0.6875, 0.2721, 0.7187, 0.2574, 0.7187, 0.2426, 0.5, 0.2574, 0.5, 0.2574, 0.5312, 0.2426, 0.5312, 0.2426, 0.5312, 0.2574, 0.5312, 0.2574, 0.5625, 0.2426, 0.5625, 0.2426, 0.5625, 0.2574, 0.5625, 0.2574, 0.5938, 0.2426, 0.5938, 0.2426, 0.5938, 0.2574, 0.5938, 0.2574, 0.625, 0.2426, 0.625, 0.2426, 0.625, 0.2574, 0.625, 0.2574, 0.6562, 0.2426, 0.6562, 0.2426, 0.6562, 0.2574, 0.6562, 0.2574, 0.6875, 0.2426, 0.6875, 0.2426, 0.6875, 0.2574, 0.6875, 0.2574, 0.7187, 0.2426, 0.7187, 0.2279, 0.5, 0.2426, 0.5, 0.2426, 0.5312, 0.2279, 0.5312, 0.2279, 0.5312, 0.2426, 0.5312, 0.2426, 0.5625, 0.2279, 0.5625, 0.2279, 0.5625, 0.2426, 0.5625, 0.2426, 0.5938, 0.2279, 0.5938, 0.2279, 0.5938, 0.2426, 0.5938, 0.2426, 0.625, 0.2279, 0.625, 0.2279, 0.625, 0.2426, 0.625, 0.2426, 0.6562, 0.2279, 0.6562, 0.2279, 0.6562, 0.2426, 0.6562, 0.2426, 0.6875, 0.2279, 0.6875, 0.2279, 0.6875, 0.2426, 0.6875, 0.2426, 0.7187, 0.2279, 0.7187, 0.2132, 0.5, 0.2279, 0.5, 0.2279, 0.5312, 0.2132, 0.5312, 0.2132, 0.5312, 0.2279, 0.5312, 0.2279, 0.5625, 0.2132, 0.5625, 0.2132, 0.5625, 0.2279, 0.5625, 0.2279, 0.5938, 0.2132, 0.5938, 0.2132, 0.5938, 0.2279, 0.5938, 0.2279, 0.625, 0.2132, 0.625, 0.2132, 0.625, 0.2279, 0.625, 0.2279, 0.6562, 0.2132, 0.6562, 0.2132, 0.6562, 0.2279, 0.6562, 0.2279, 0.6875, 0.2132, 0.6875, 0.2132, 0.6875, 0.2279, 0.6875, 0.2279, 0.7187, 0.2132, 0.7188, 0.1985, 0.5, 0.2132, 0.5, 0.2132, 0.5312, 0.1985, 0.5312, 0.1985, 0.5312, 0.2132, 0.5312, 0.2132, 0.5625, 0.1985, 0.5625, 0.1985, 0.5625, 0.2132, 0.5625, 0.2132, 0.5938, 0.1985, 0.5938, 0.1985, 0.5938, 0.2132, 0.5938, 0.2132, 0.625, 0.1985, 0.625, 0.1985, 0.625, 0.2132, 0.625, 0.2132, 0.6562, 0.1985, 0.6562, 0.1985, 0.6562, 0.2132, 0.6562, 0.2132, 0.6875, 0.1985, 0.6875, 0.1985, 0.6875, 0.2132, 0.6875, 0.2132, 0.7188, 0.1985, 0.7188, 0.1838, 0.5, 0.1985, 0.5, 0.1985, 0.5312, 0.1838, 0.5312, 0.1838, 0.5312, 0.1985, 0.5312, 0.1985, 0.5625, 0.1838, 0.5625, 0.1838, 0.5625, 0.1985, 0.5625, 0.1985, 0.5938, 0.1838, 0.5938, 0.1838, 0.5938, 0.1985, 0.5938, 0.1985, 0.625, 0.1838, 0.625, 0.1838, 0.625, 0.1985, 0.625, 0.1985, 0.6562, 0.1838, 0.6562, 0.1838, 0.6562, 0.1985, 0.6562, 0.1985, 0.6875, 0.1838, 0.6875, 0.1838, 0.6875, 0.1985, 0.6875, 0.1985, 0.7188, 0.1838, 0.7188, 0.1691, 0.5, 0.1838, 0.5, 0.1838, 0.5312, 0.1691, 0.5312, 0.1691, 0.5312, 0.1838, 0.5312, 0.1838, 0.5625, 0.1691, 0.5625, 0.1691, 0.5625, 0.1838, 0.5625, 0.1838, 0.5938, 0.1691, 0.5938, 0.1691, 0.5938, 0.1838, 0.5938, 0.1838, 0.625, 0.1691, 0.625, 0.1691, 0.625, 0.1838, 0.625, 0.1838, 0.6562, 0.1691, 0.6562, 0.1691, 0.6562, 0.1838, 0.6562, 0.1838, 0.6875, 0.1691, 0.6875, 0.1691, 0.6875, 0.1838, 0.6875, 0.1838, 0.7188, 0.1691, 0.7188, 0.1544, 0.5, 0.1691, 0.5, 0.1691, 0.5312, 0.1544, 0.5312, 0.1544, 0.5312, 0.1691, 0.5312, 0.1691, 0.5625, 0.1544, 0.5625, 0.1544, 0.5625, 0.1691, 0.5625, 0.1691, 0.5938, 0.1544, 0.5938, 0.1544, 0.5938, 0.1691, 0.5938, 0.1691, 0.625, 0.1544, 0.625, 0.1544, 0.625, 0.1691, 0.625, 0.1691, 0.6562, 0.1544, 0.6562, 0.1544, 0.6562, 0.1691, 0.6562, 0.1691, 0.6875, 0.1544, 0.6875, 0.1544, 0.6875, 0.1691, 0.6875, 0.1691, 0.7188, 0.1544, 0.7188, 0.1397, 0.5, 0.1544, 0.5, 0.1544, 0.5312, 0.1397, 0.5312, 0.1397, 0.5312, 0.1544, 0.5312, 0.1544, 0.5625, 0.1397, 0.5625, 0.1397, 0.5625, 0.1544, 0.5625, 0.1544, 0.5938, 0.1397, 0.5938, 0.1397, 0.5938, 0.1544, 0.5938, 0.1544, 0.625, 0.1397, 0.625, 0.1397, 0.625, 0.1544, 0.625, 0.1544, 0.6562, 0.1397, 0.6562, 0.1397, 0.6562, 0.1544, 0.6562, 0.1544, 0.6875, 0.1397, 0.6875, 0.1397, 0.6875, 0.1544, 0.6875, 0.1544, 0.7188, 0.1397, 0.7188, 0.125, 0.5, 0.1397, 0.5, 0.1397, 0.5312, 0.125, 0.5312, 0.125, 0.5312, 0.1397, 0.5312, 0.1397, 0.5625, 0.125, 0.5625, 0.125, 0.5625, 0.1397, 0.5625, 0.1397, 0.5938, 0.125, 0.5938, 0.125, 0.5938, 0.1397, 0.5938, 0.1397, 0.625, 0.125, 0.625, 0.125, 0.625, 0.1397, 0.625, 0.1397, 0.6562, 0.125, 0.6562, 0.125, 0.6562, 0.1397, 0.6562, 0.1397, 0.6875, 0.125, 0.6875, 0.125, 0.6875, 0.1397, 0.6875, 0.1397, 0.7188, 0.125, 0.7188, 0.375, 0.5, 0.625, 0.5, 0.625, 0.5312, 0.375, 0.5312, 0.375, 0.5312, 0.625, 0.5312, 0.625, 0.5625, 0.375, 0.5625, 0.375, 0.5625, 0.625, 0.5625, 0.625, 0.5938, 0.375, 0.5938, 0.375, 0.5938, 0.625, 0.5938, 0.625, 0.625, 0.375, 0.625, 0.375, 0.625, 0.625, 0.625, 0.625, 0.6562, 0.375, 0.6562, 0.375, 0.6562, 0.625, 0.6562, 0.625, 0.6875, 0.375, 0.6875, 0.375, 0.6875, 0.625, 0.6875, 0.625, 0.7188, 0.375, 0.7188, 0.3603, 0.5, 0.375, 0.5, 0.375, 0.5312, 0.3603, 0.5312, 0.3603, 0.5312, 0.375, 0.5312, 0.375, 0.5625, 0.3603, 0.5625, 0.3603, 0.5625, 0.375, 0.5625, 0.375, 0.5938, 0.3603, 0.5938, 0.3603, 0.5938, 0.375, 0.5938, 0.375, 0.625, 0.3603, 0.625, 0.3603, 0.625, 0.375, 0.625, 0.375, 0.6562, 0.3603, 0.6562, 0.3603, 0.6562, 0.375, 0.6562, 0.375, 0.6875, 0.3603, 0.6875, 0.3603, 0.6875, 0.375, 0.6875, 0.375, 0.7188, 0.3603, 0.7188, 0.375, 0.0, 0.625, 0.0, 0.625, 0.03125, 0.375, 0.03125, 0.375, 0.03125, 0.625, 0.03125, 0.625, 0.0625, 0.375, 0.0625, 0.375, 0.0625, 0.625, 0.0625, 0.625, 0.09375, 0.375, 0.09375, 0.375, 0.09375, 0.625, 0.09375, 0.625, 0.125, 0.375, 0.125, 0.375, 0.125, 0.625, 0.125, 0.625, 0.1562, 0.375, 0.1562, 0.375, 0.1562, 0.625, 0.1562, 0.625, 0.1875, 0.375, 0.1875, 0.375, 0.1875, 0.625, 0.1875, 0.625, 0.2188, 0.375, 0.2188, 0.8603, 0.5, 0.875, 0.5, 0.875, 0.5312, 0.8603, 0.5312, 0.8603, 0.5312, 0.875, 0.5312, 0.875, 0.5625, 0.8603, 0.5625, 0.8603, 0.5625, 0.875, 0.5625, 0.875, 0.5938, 0.8603, 0.5938, 0.8603, 0.5938, 0.875, 0.5938, 0.875, 0.625, 0.8603, 0.625, 0.8603, 0.625, 0.875, 0.625, 0.875, 0.6562, 0.8603, 0.6562, 0.8603, 0.6562, 0.875, 0.6562, 0.875, 0.6875, 0.8603, 0.6875, 0.8603, 0.6875, 0.875, 0.6875, 0.875, 0.7188, 0.8603, 0.7188])
me_cube.materials.append(mat_material)
me_cube.use_mirror_vertex_groups = False
me_cube.update()

# ---- objects
ob_cube = bpy.data.objects.new('Cube', me_cube)
ob_light = bpy.data.objects.new('Light', light_light)
ob_camera = bpy.data.objects.new('Camera', cam_camera)

# ---- transforms, parenting, visibility, modifiers, constraints
ob_cube.location = (0.0, 0.0, 0.0)
ob_cube.lock_rotations_4d = False
ob_cube.empty_display_type = 'ARROWS'
ob_cube.lineart.crease_threshold = 0.0
ob_light.location = (4.076, 1.005, 5.904)
ob_light.rotation_euler = (0.6503, 0.05522, 1.866)
ob_light.lock_rotations_4d = False
ob_light.empty_display_type = 'ARROWS'
ob_light.color = (0.0, 0.0, 0.0, 0.0)
ob_light.lineart.crease_threshold = 0.0
ob_camera.location = (7.359, -6.926, 4.958)
ob_camera.rotation_euler = (1.109, 0.0, 0.8149)
ob_camera.lock_rotations_4d = False
ob_camera.empty_display_type = 'ARROWS'
ob_camera.color = (0.0, 0.0, 0.0, 0.0)
ob_camera.display_type = 'WIRE'
ob_camera.lineart.crease_threshold = 0.0

# ---- collection membership
col_collection.objects.link(ob_cube)
col_collection.objects.link(ob_light)
col_collection.objects.link(ob_camera)

# ---- scene / render settings (as saved in the file)
scene.camera = ob_camera
scene.frame_start = 1; scene.frame_end = 250; scene.frame_set(1)
scene.render.engine = 'BLENDER_EEVEE_NEXT'
scene.cycles.sampling_pattern = 'TABULATED_SOBOL'
scene.cycles.use_light_tree = False
scene.view_settings.view_transform = 'Filmic'
bpy.context.view_layer.update()
